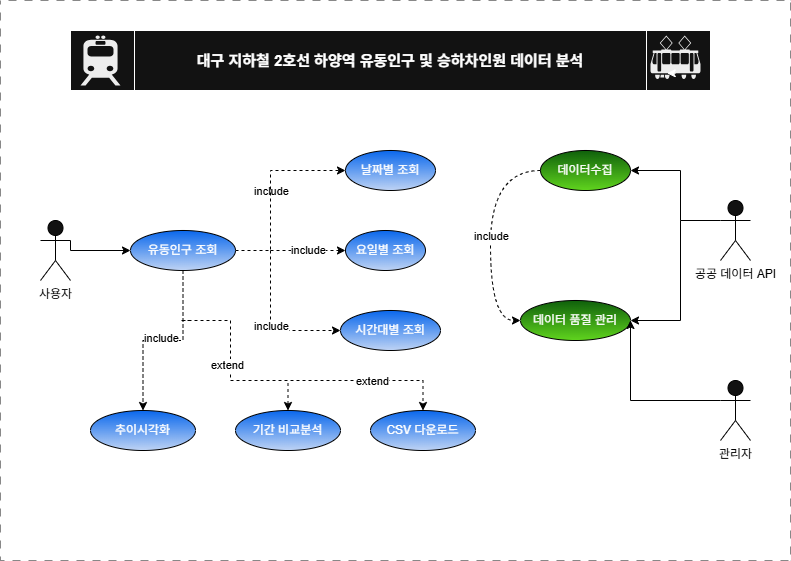

The diagram above was exported from draw.io. Its source (the exported page's mxGraphModel, read from the mxfile embedded in the PNG):
<mxGraphModel dx="1414" dy="751" grid="1" gridSize="10" guides="1" tooltips="1" connect="1" arrows="1" fold="1" page="1" pageScale="1" pageWidth="827" pageHeight="1169" background="#ffffff" math="0" shadow="0">
  <root>
    <mxCell id="0" />
    <mxCell id="1" parent="0" />
    <mxCell id="Ewu_e3Z1qLTL8BITJIoR-11" parent="1" style="rounded=0;whiteSpace=wrap;html=1;fillColor=light-dark(#000000,#FFFFFF);fillStyle=solid;dashed=1;dashPattern=8 8;" value="" vertex="1">
      <mxGeometry height="560" width="790" x="10" y="10" as="geometry" />
    </mxCell>
    <mxCell id="yjH-mp6yIv_3Nf4CdZ35-1" parent="1" style="shape=umlActor;verticalLabelPosition=bottom;verticalAlign=top;html=1;outlineConnect=0;strokeColor=light-dark(#000000,#000000);fontColor=light-dark(#000000,#000000);" value="사용자" vertex="1">
      <mxGeometry height="60" width="30" x="50" y="230" as="geometry" />
    </mxCell>
    <mxCell id="yjH-mp6yIv_3Nf4CdZ35-3" parent="1" style="shape=process;whiteSpace=wrap;html=1;backgroundOutline=1;fontStyle=1;fontSize=15;" value="대구 지하철 2호선 하양역 유동인구 및 승하차인원 데이터 분석" vertex="1">
      <mxGeometry height="60" width="640" x="80" y="40" as="geometry" />
    </mxCell>
    <mxCell id="yjH-mp6yIv_3Nf4CdZ35-4" parent="1" style="shape=mxgraph.signs.transportation.train_2;html=1;pointerEvents=1;fillColor=#000000;strokeColor=none;verticalLabelPosition=bottom;verticalAlign=top;align=center;sketch=0;" value="" vertex="1">
      <mxGeometry height="50" width="40" x="90" y="45" as="geometry" />
    </mxCell>
    <mxCell id="yjH-mp6yIv_3Nf4CdZ35-5" parent="1" style="shape=mxgraph.signs.transportation.tram_1;html=1;pointerEvents=1;fillColor=#000000;strokeColor=none;verticalLabelPosition=bottom;verticalAlign=top;align=center;sketch=0;" value="" vertex="1">
      <mxGeometry height="45" width="50" x="660" y="45" as="geometry" />
    </mxCell>
    <mxCell id="yjH-mp6yIv_3Nf4CdZ35-6" edge="1" parent="1" source="yjH-mp6yIv_3Nf4CdZ35-5" style="edgeStyle=orthogonalEdgeStyle;rounded=0;orthogonalLoop=1;jettySize=auto;html=1;exitX=0.5;exitY=0.84;exitDx=0;exitDy=0;exitPerimeter=0;entryX=0.333;entryY=0.844;entryDx=0;entryDy=0;entryPerimeter=0;" target="yjH-mp6yIv_3Nf4CdZ35-5">
      <mxGeometry relative="1" as="geometry" />
    </mxCell>
    <mxCell id="yjH-mp6yIv_3Nf4CdZ35-8" parent="1" style="ellipse;whiteSpace=wrap;html=1;fillColor=light-dark(#dae8fc, #0967ec);strokeColor=light-dark(#000000,#000000);gradientColor=light-dark(#7ea6e0, #bed3f4);" value="요일별 조회" vertex="1">
      <mxGeometry height="40" width="80" x="355" y="240" as="geometry" />
    </mxCell>
    <mxCell id="yjH-mp6yIv_3Nf4CdZ35-9" parent="1" style="ellipse;whiteSpace=wrap;html=1;fillColor=light-dark(#dae8fc, #0967ec);strokeColor=light-dark(#000000,#000000);gradientColor=light-dark(#7ea6e0, #bed3f4);" value="시간대별 조회" vertex="1">
      <mxGeometry height="40" width="100" x="350" y="320" as="geometry" />
    </mxCell>
    <mxCell id="yjH-mp6yIv_3Nf4CdZ35-10" parent="1" style="ellipse;whiteSpace=wrap;html=1;fillColor=light-dark(#dae8fc, #0967ec);strokeColor=light-dark(#000000,#000000);gradientColor=light-dark(#7ea6e0, #bed3f4);" value="유동인구 조회" vertex="1">
      <mxGeometry height="40" width="105" x="140" y="240" as="geometry" />
    </mxCell>
    <mxCell id="yjH-mp6yIv_3Nf4CdZ35-23" parent="1" style="shape=umlActor;verticalLabelPosition=bottom;verticalAlign=top;html=1;outlineConnect=0;strokeColor=light-dark(#000000,#000000);fontColor=light-dark(#000000,#000000);" value="관리자" vertex="1">
      <mxGeometry height="60" width="30" x="730" y="390" as="geometry" />
    </mxCell>
    <mxCell id="yjH-mp6yIv_3Nf4CdZ35-25" parent="1" style="shape=umlActor;verticalLabelPosition=bottom;verticalAlign=top;html=1;outlineConnect=0;strokeColor=light-dark(#000000,#000000);fontColor=light-dark(#000000,#000000);" value="&lt;div&gt;&lt;div&gt;공공 데이터 API&lt;/div&gt;&lt;/div&gt;" vertex="1">
      <mxGeometry height="60" width="30" x="730" y="210" as="geometry" />
    </mxCell>
    <mxCell id="yjH-mp6yIv_3Nf4CdZ35-28" parent="1" style="ellipse;whiteSpace=wrap;html=1;fillColor=light-dark(#d5e8d4, #0f600b);strokeColor=light-dark(#000000,#000000);gradientColor=light-dark(#97D077,#60D41E);" value="데이터수집" vertex="1">
      <mxGeometry height="40" width="90" x="550" y="160" as="geometry" />
    </mxCell>
    <mxCell id="yjH-mp6yIv_3Nf4CdZ35-29" parent="1" style="ellipse;whiteSpace=wrap;html=1;fillColor=light-dark(#d5e8d4, #0f600b);strokeColor=light-dark(#000000,#000000);gradientColor=light-dark(#97D077,#60D41E);" value="데이터 품질 관리" vertex="1">
      <mxGeometry height="40" width="110" x="530" y="310" as="geometry" />
    </mxCell>
    <mxCell id="VQcONbr2YHCQTLQBNylY-1" edge="1" parent="1" source="yjH-mp6yIv_3Nf4CdZ35-28" style="endArrow=classic;html=1;rounded=0;exitX=0;exitY=0.5;exitDx=0;exitDy=0;entryX=0;entryY=0.5;entryDx=0;entryDy=0;edgeStyle=orthogonalEdgeStyle;curved=1;dashed=1;strokeColor=light-dark(#000000,#000000);fontColor=light-dark(#000000,#000000);" target="yjH-mp6yIv_3Nf4CdZ35-29" value="">
      <mxGeometry relative="1" as="geometry">
        <Array as="points">
          <mxPoint x="500" y="180" />
          <mxPoint x="500" y="330" />
        </Array>
        <mxPoint x="360" y="370" as="sourcePoint" />
        <mxPoint x="460" y="370" as="targetPoint" />
      </mxGeometry>
    </mxCell>
    <mxCell id="VQcONbr2YHCQTLQBNylY-2" connectable="0" parent="VQcONbr2YHCQTLQBNylY-1" style="edgeLabel;resizable=0;html=1;;align=center;verticalAlign=middle;fontColor=light-dark(#000000,#000000);labelBackgroundColor=light-dark(#FFFFFF,#FFFFFF);" value="include" vertex="1">
      <mxGeometry relative="1" as="geometry" />
    </mxCell>
    <mxCell id="yjH-mp6yIv_3Nf4CdZ35-7" parent="1" style="ellipse;whiteSpace=wrap;html=1;fillColor=light-dark(#dae8fc, #0967ec);strokeColor=light-dark(#000000,#000000);gradientColor=light-dark(#7ea6e0, #bed3f4);" value="날짜별 조회" vertex="1">
      <mxGeometry height="40" width="90" x="355" y="160" as="geometry" />
    </mxCell>
    <mxCell id="VQcONbr2YHCQTLQBNylY-9" edge="1" parent="1" source="yjH-mp6yIv_3Nf4CdZ35-1" style="endArrow=classic;html=1;rounded=0;entryX=0;entryY=0.5;entryDx=0;entryDy=0;exitX=1;exitY=0.3333333333333333;exitDx=0;exitDy=0;exitPerimeter=0;strokeColor=light-dark(#000000,#000000);" target="yjH-mp6yIv_3Nf4CdZ35-10" value="">
      <mxGeometry height="50" relative="1" width="50" as="geometry">
        <Array as="points">
          <mxPoint x="80" y="260" />
        </Array>
        <mxPoint x="380" y="190" as="sourcePoint" />
        <mxPoint x="430" y="140" as="targetPoint" />
      </mxGeometry>
    </mxCell>
    <mxCell id="VQcONbr2YHCQTLQBNylY-10" edge="1" parent="1" source="yjH-mp6yIv_3Nf4CdZ35-10" style="endArrow=classic;html=1;rounded=0;exitX=1;exitY=0.5;exitDx=0;exitDy=0;entryX=0;entryY=0.5;entryDx=0;entryDy=0;strokeColor=light-dark(#000000,#000000);dashed=1;" target="yjH-mp6yIv_3Nf4CdZ35-7" value="">
      <mxGeometry relative="1" as="geometry">
        <Array as="points">
          <mxPoint x="280" y="260" />
          <mxPoint x="280" y="180" />
        </Array>
        <mxPoint x="360" y="160" as="sourcePoint" />
        <mxPoint x="460" y="160" as="targetPoint" />
      </mxGeometry>
    </mxCell>
    <mxCell id="VQcONbr2YHCQTLQBNylY-11" connectable="0" parent="VQcONbr2YHCQTLQBNylY-10" style="edgeLabel;resizable=0;html=1;;align=center;verticalAlign=middle;fontColor=light-dark(#000000,#000000);labelBackgroundColor=light-dark(default, #faf5f5);" value="include" vertex="1">
      <mxGeometry relative="1" as="geometry" />
    </mxCell>
    <mxCell id="VQcONbr2YHCQTLQBNylY-13" edge="1" parent="1" style="endArrow=classic;html=1;rounded=0;entryX=0;entryY=0.5;entryDx=0;entryDy=0;strokeColor=light-dark(#000000,#000000);fontColor=light-dark(#000000,#000000);dashed=1;labelBackgroundColor=light-dark(#FFFFFF,#FFFFFF);" target="yjH-mp6yIv_3Nf4CdZ35-8" value="include">
      <mxGeometry relative="1" as="geometry">
        <mxPoint x="280" y="260" as="sourcePoint" />
        <mxPoint x="460" y="160" as="targetPoint" />
      </mxGeometry>
    </mxCell>
    <mxCell id="VQcONbr2YHCQTLQBNylY-15" edge="1" parent="1" style="endArrow=classic;html=1;rounded=0;entryX=0;entryY=0.5;entryDx=0;entryDy=0;strokeColor=light-dark(#000000,#000000);fontColor=light-dark(#000000,#000000);dashed=1;" target="yjH-mp6yIv_3Nf4CdZ35-9" value="">
      <mxGeometry relative="1" as="geometry">
        <Array as="points">
          <mxPoint x="280" y="340" />
        </Array>
        <mxPoint x="280" y="260" as="sourcePoint" />
        <mxPoint x="460" y="160" as="targetPoint" />
      </mxGeometry>
    </mxCell>
    <mxCell id="VQcONbr2YHCQTLQBNylY-16" connectable="0" parent="VQcONbr2YHCQTLQBNylY-15" style="edgeLabel;resizable=0;html=1;;align=center;verticalAlign=middle;strokeColor=light-dark(#000000,#000000);fontColor=light-dark(#000000,#000000);labelBackgroundColor=light-dark(#FFFFFF,#FFFFFF);" value="include" vertex="1">
      <mxGeometry relative="1" as="geometry" />
    </mxCell>
    <mxCell id="VQcONbr2YHCQTLQBNylY-17" edge="1" parent="1" source="yjH-mp6yIv_3Nf4CdZ35-25" style="endArrow=classic;html=1;rounded=0;exitX=0;exitY=0.3333333333333333;exitDx=0;exitDy=0;exitPerimeter=0;entryX=1;entryY=0.5;entryDx=0;entryDy=0;fontColor=light-dark(#000000,#000000);strokeColor=light-dark(#000000,#000000);" target="yjH-mp6yIv_3Nf4CdZ35-28" value="">
      <mxGeometry height="50" relative="1" width="50" as="geometry">
        <Array as="points">
          <mxPoint x="690" y="230" />
          <mxPoint x="690" y="180" />
        </Array>
        <mxPoint x="670" y="200" as="sourcePoint" />
        <mxPoint x="720" y="150" as="targetPoint" />
      </mxGeometry>
    </mxCell>
    <mxCell id="VQcONbr2YHCQTLQBNylY-18" edge="1" parent="1" style="endArrow=classic;html=1;rounded=0;entryX=1;entryY=0.5;entryDx=0;entryDy=0;fontColor=light-dark(#000000,#000000);strokeColor=light-dark(#000000,#000000);" target="yjH-mp6yIv_3Nf4CdZ35-29" value="">
      <mxGeometry height="50" relative="1" width="50" as="geometry">
        <Array as="points">
          <mxPoint x="690" y="330" />
        </Array>
        <mxPoint x="690" y="230" as="sourcePoint" />
        <mxPoint x="720" y="150" as="targetPoint" />
      </mxGeometry>
    </mxCell>
    <mxCell id="VQcONbr2YHCQTLQBNylY-19" edge="1" parent="1" source="yjH-mp6yIv_3Nf4CdZ35-23" style="endArrow=classic;html=1;rounded=0;exitX=0;exitY=0.3333333333333333;exitDx=0;exitDy=0;exitPerimeter=0;entryX=1;entryY=0.5;entryDx=0;entryDy=0;strokeColor=light-dark(#000000,#000000);" target="yjH-mp6yIv_3Nf4CdZ35-29" value="">
      <mxGeometry height="50" relative="1" width="50" as="geometry">
        <Array as="points">
          <mxPoint x="640" y="410" />
        </Array>
        <mxPoint x="670" y="200" as="sourcePoint" />
        <mxPoint x="720" y="150" as="targetPoint" />
      </mxGeometry>
    </mxCell>
    <mxCell id="VQcONbr2YHCQTLQBNylY-24" parent="1" style="ellipse;whiteSpace=wrap;html=1;fillColor=light-dark(#dae8fc, #0967ec);strokeColor=light-dark(#000000,#000000);gradientColor=light-dark(#7ea6e0, #bed3f4);" value="추이시각화" vertex="1">
      <mxGeometry height="40" width="105" x="100" y="420" as="geometry" />
    </mxCell>
    <mxCell id="VQcONbr2YHCQTLQBNylY-25" parent="1" style="ellipse;whiteSpace=wrap;html=1;fillColor=light-dark(#dae8fc, #0967ec);strokeColor=light-dark(#000000,#000000);gradientColor=light-dark(#7ea6e0, #bed3f4);" value="기간 비교분석" vertex="1">
      <mxGeometry height="40" width="105" x="245" y="420" as="geometry" />
    </mxCell>
    <mxCell id="VQcONbr2YHCQTLQBNylY-26" parent="1" style="ellipse;whiteSpace=wrap;html=1;fillColor=light-dark(#dae8fc, #0967ec);strokeColor=light-dark(#000000,#000000);gradientColor=light-dark(#7ea6e0, #bed3f4);" value="CSV 다운로드" vertex="1">
      <mxGeometry height="40" width="105" x="380" y="420" as="geometry" />
    </mxCell>
    <mxCell id="Ewu_e3Z1qLTL8BITJIoR-17" edge="1" parent="1" source="yjH-mp6yIv_3Nf4CdZ35-10" style="endArrow=classic;html=1;rounded=0;exitX=0.5;exitY=1;exitDx=0;exitDy=0;entryX=0.5;entryY=0;entryDx=0;entryDy=0;strokeColor=light-dark(#000000,#000000);labelBackgroundColor=light-dark(#FFFFFF,#FFFFFF);fontColor=light-dark(#000000,#000000);edgeStyle=orthogonalEdgeStyle;dashed=1;" target="VQcONbr2YHCQTLQBNylY-24" value="include">
      <mxGeometry relative="1" x="0.0094" y="-2" as="geometry">
        <mxPoint x="-1" as="offset" />
        <mxPoint x="420" y="500" as="sourcePoint" />
        <mxPoint x="520" y="500" as="targetPoint" />
      </mxGeometry>
    </mxCell>
    <mxCell id="Ewu_e3Z1qLTL8BITJIoR-19" edge="1" parent="1" style="endArrow=classic;html=1;rounded=0;entryX=0.5;entryY=0;entryDx=0;entryDy=0;strokeColor=light-dark(#000000,#000000);labelBackgroundColor=light-dark(#FFFFFF,#FFFFFF);fontColor=light-dark(#000000,#000000);edgeStyle=orthogonalEdgeStyle;dashed=1;" target="VQcONbr2YHCQTLQBNylY-25" value="extend">
      <mxGeometry relative="1" x="0.0094" y="-2" as="geometry">
        <mxPoint x="-1" as="offset" />
        <Array as="points">
          <mxPoint x="190" y="330" />
          <mxPoint x="240" y="330" />
          <mxPoint x="240" y="390" />
          <mxPoint x="298" y="390" />
        </Array>
        <mxPoint x="200" y="330" as="sourcePoint" />
        <mxPoint x="230" y="470" as="targetPoint" />
      </mxGeometry>
    </mxCell>
    <mxCell id="Ewu_e3Z1qLTL8BITJIoR-22" edge="1" parent="1" style="endArrow=classic;html=1;rounded=0;entryX=0.5;entryY=0;entryDx=0;entryDy=0;edgeStyle=orthogonalEdgeStyle;fontColor=light-dark(#000000,#000000);labelBackgroundColor=light-dark(#FFFFFF,#FFFFFF);strokeColor=light-dark(#000000,#000000);dashed=1;" target="VQcONbr2YHCQTLQBNylY-26" value="">
      <mxGeometry relative="1" as="geometry">
        <mxPoint x="300" y="390" as="sourcePoint" />
        <mxPoint x="520" y="370" as="targetPoint" />
      </mxGeometry>
    </mxCell>
    <mxCell id="Ewu_e3Z1qLTL8BITJIoR-23" connectable="0" parent="Ewu_e3Z1qLTL8BITJIoR-22" style="edgeLabel;resizable=0;html=1;;align=center;verticalAlign=middle;labelBackgroundColor=light-dark(#FFFFFF,#FFFFFF);fontColor=light-dark(#000000,#000000);" value="extend" vertex="1">
      <mxGeometry relative="1" as="geometry" />
    </mxCell>
  </root>
</mxGraphModel>